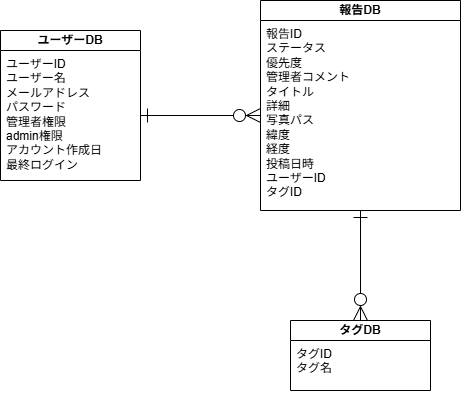

The diagram above was exported from draw.io. Its source (the exported page's mxGraphModel, read from the mxfile embedded in the PNG):
<mxGraphModel dx="1042" dy="562" grid="1" gridSize="10" guides="1" tooltips="1" connect="1" arrows="1" fold="1" page="1" pageScale="1" pageWidth="827" pageHeight="1169" math="0" shadow="0">
  <root>
    <mxCell id="0" />
    <mxCell id="1" parent="0" />
    <mxCell id="hpwOVt0H-ia6YP5aO6WU-8" value="&lt;span style=&quot;font-weight: 700;&quot;&gt;ユーザーDB&lt;/span&gt;" style="swimlane;fontStyle=0;childLayout=stackLayout;horizontal=1;startSize=20;fillColor=none;horizontalStack=0;resizeParent=1;resizeParentMax=0;resizeLast=0;collapsible=1;marginBottom=0;whiteSpace=wrap;html=1;" vertex="1" parent="1">
      <mxGeometry x="150" y="110" width="140" height="150" as="geometry" />
    </mxCell>
    <mxCell id="hpwOVt0H-ia6YP5aO6WU-9" value="ユーザーID&#10;ユーザー名&#10;メールアドレス&#10;パスワード&#10;管理者権限&#10;admin権限&#10;アカウント作成日&#10;最終ログイン" style="text;align=left;verticalAlign=top;spacingLeft=4;spacingRight=4;overflow=hidden;rotatable=0;points=[[0,0.5],[1,0.5]];portConstraint=eastwest;fillColor=none;strokeColor=none;whiteSpace=wrap;labelBackgroundColor=none;" vertex="1" parent="hpwOVt0H-ia6YP5aO6WU-8">
      <mxGeometry y="20" width="140" height="130" as="geometry" />
    </mxCell>
    <mxCell id="hpwOVt0H-ia6YP5aO6WU-13" value="&lt;span style=&quot;font-weight: 700;&quot;&gt;タグDB&lt;/span&gt;" style="swimlane;fontStyle=0;childLayout=stackLayout;horizontal=1;startSize=20;fillColor=none;horizontalStack=0;resizeParent=1;resizeParentMax=0;resizeLast=0;collapsible=1;marginBottom=0;whiteSpace=wrap;html=1;" vertex="1" parent="1">
      <mxGeometry x="440" y="400" width="140" height="70" as="geometry" />
    </mxCell>
    <mxCell id="hpwOVt0H-ia6YP5aO6WU-14" value="タグID&lt;br&gt;タグ名" style="text;align=left;verticalAlign=top;spacingLeft=4;spacingRight=4;overflow=hidden;rotatable=0;points=[[0,0.5],[1,0.5]];portConstraint=eastwest;fillColor=none;strokeColor=none;whiteSpace=wrap;html=1;" vertex="1" parent="hpwOVt0H-ia6YP5aO6WU-13">
      <mxGeometry y="20" width="140" height="50" as="geometry" />
    </mxCell>
    <mxCell id="hpwOVt0H-ia6YP5aO6WU-15" value="&lt;span style=&quot;font-weight: 700;&quot;&gt;報告DB&lt;/span&gt;" style="swimlane;fontStyle=0;childLayout=stackLayout;horizontal=1;startSize=20;fillColor=none;horizontalStack=0;resizeParent=1;resizeParentMax=0;resizeLast=0;collapsible=1;marginBottom=0;whiteSpace=wrap;html=1;" vertex="1" parent="1">
      <mxGeometry x="410" y="80" width="200" height="210" as="geometry" />
    </mxCell>
    <mxCell id="hpwOVt0H-ia6YP5aO6WU-16" value="報告ID&#10;ステータス&#10;優先度&#10;管理者コメント&#10;タイトル&#10;詳細&#10;写真パス&#10;緯度&#10;経度&#10;投稿日時&#10;ユーザーID&#10;タグID" style="text;align=left;verticalAlign=top;spacingLeft=4;spacingRight=4;overflow=hidden;rotatable=0;points=[[0,0.5],[1,0.5]];portConstraint=eastwest;fillColor=none;strokeColor=none;whiteSpace=wrap;" vertex="1" parent="hpwOVt0H-ia6YP5aO6WU-15">
      <mxGeometry y="20" width="200" height="190" as="geometry" />
    </mxCell>
    <mxCell id="hpwOVt0H-ia6YP5aO6WU-17" value="" style="fontSize=12;html=1;endArrow=ERzeroToMany;endFill=1;rounded=0;exitX=1;exitY=0.5;exitDx=0;exitDy=0;startArrow=ERone;startFill=0;startSize=12;endSize=12;" edge="1" parent="1" source="hpwOVt0H-ia6YP5aO6WU-9" target="hpwOVt0H-ia6YP5aO6WU-16">
      <mxGeometry width="100" height="100" relative="1" as="geometry">
        <mxPoint x="250" y="350" as="sourcePoint" />
        <mxPoint x="350" y="250" as="targetPoint" />
      </mxGeometry>
    </mxCell>
    <mxCell id="hpwOVt0H-ia6YP5aO6WU-18" value="" style="fontSize=12;html=1;endArrow=ERzeroToMany;endFill=0;rounded=0;startArrow=ERone;startFill=0;startSize=12;endSize=12;entryX=0.5;entryY=0;entryDx=0;entryDy=0;" edge="1" parent="1" source="hpwOVt0H-ia6YP5aO6WU-16" target="hpwOVt0H-ia6YP5aO6WU-13">
      <mxGeometry width="100" height="100" relative="1" as="geometry">
        <mxPoint x="400" y="220" as="sourcePoint" />
        <mxPoint x="520" y="220" as="targetPoint" />
      </mxGeometry>
    </mxCell>
  </root>
</mxGraphModel>